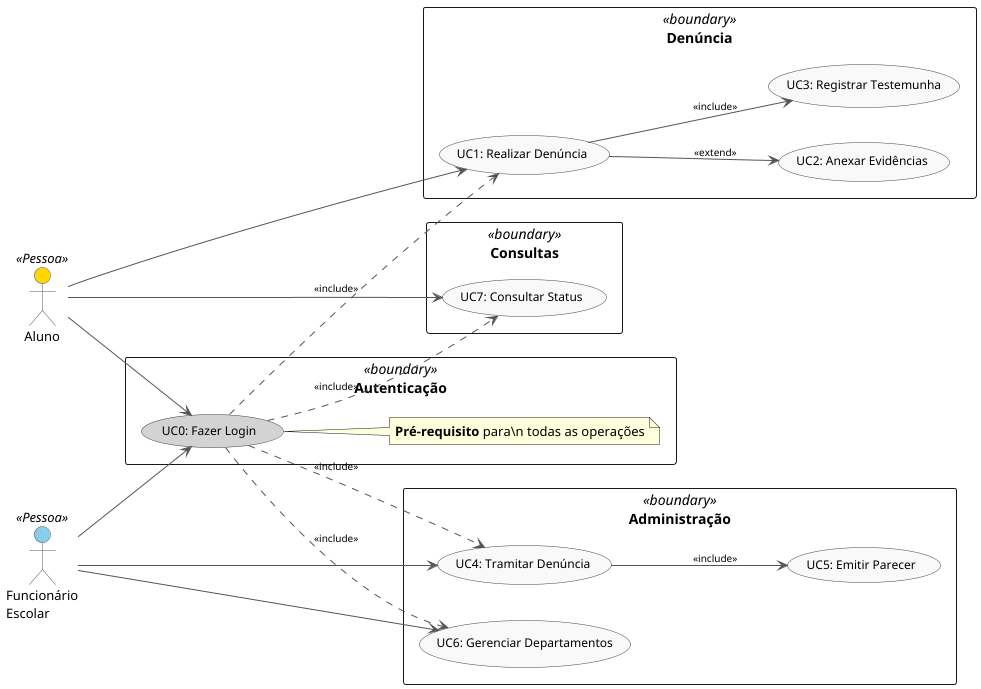

The diagram above was rendered by PlantUML. Its source (embedded in the PNG):
@startuml
!pragma useVerticalIf on

skinparam usecase {
    BackgroundColor #F9F9F9
    BorderColor #444444
    FontSize 12
    ArrowColor #555555
    ArrowFontSize 10
}

skinparam actor {
    BackgroundColor #F9F9F9
    BorderColor #555555
    FontSize 13
}

' Definindo direção e espaçamento
left to right direction

' ##### ACTORS #####
actor "Aluno" as a <<Pessoa>> #FFD700
actor "Funcionário\nEscolar" as f <<Pessoa>> #87CEEB

' Organizando em colunas com maior separação

rectangle "Autenticação" <<boundary>> {
    (UC0: Fazer Login) as uc0 #LightGray
    note right of uc0
      <b>Pré-requisito</b> para\n todas as operações
    end note
}

rectangle "Denúncia" <<boundary>> {
    (UC1: Realizar Denúncia) as uc1
    (UC2: Anexar Evidências) as uc2
    (UC3: Registrar Testemunha) as uc3
}

rectangle "Administração" <<boundary>> {
    (UC4: Tramitar Denúncia) as uc4
    (UC5: Emitir Parecer) as uc5
    (UC6: Gerenciar Departamentos) as uc6
}

rectangle "Consultas" <<boundary>> {
    (UC7: Consultar Status) as uc7
}

' Denúncia
a --> uc1
uc1 --> uc2 : <<extend>>
uc1 --> uc3 : <<include>>
uc0 .down.> uc1 : <<include>>

' Administração
f --> uc4
uc4 --> uc5 : <<include>>
f --> uc6
uc0 .down.> uc4 : <<include>>

' Consultas
a --> uc7
uc0 .down.> uc7 : <<include>>

a --> uc0
f --> uc0
uc0 .down.> uc6 : <<include>>


@enduml